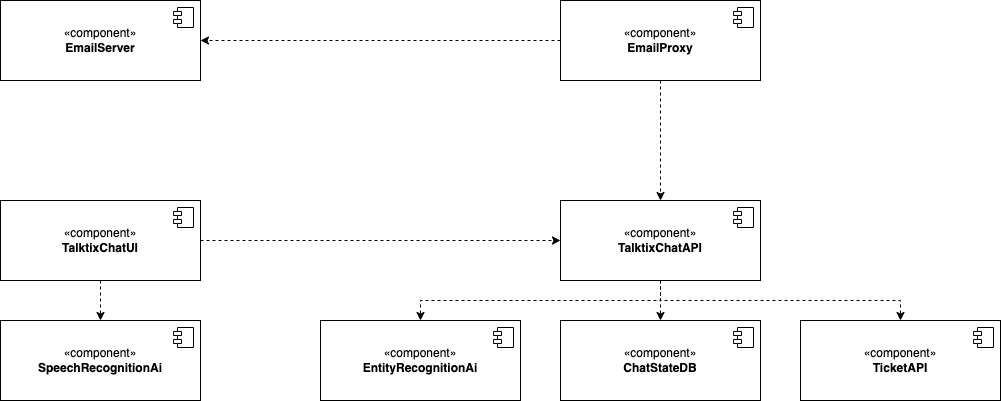

The diagram above was exported from draw.io. Its source (the exported page's mxGraphModel, read from the mxfile embedded in the PNG):
<mxGraphModel dx="1306" dy="947" grid="1" gridSize="10" guides="1" tooltips="1" connect="1" arrows="1" fold="1" page="1" pageScale="1" pageWidth="1100" pageHeight="850" background="none" math="0" shadow="0">
  <root>
    <mxCell id="0" />
    <mxCell id="1" parent="0" />
    <mxCell id="alT29B9iB8oToWtnu3cp-24" style="edgeStyle=orthogonalEdgeStyle;rounded=0;orthogonalLoop=1;jettySize=auto;html=1;dashed=1;" parent="1" source="alT29B9iB8oToWtnu3cp-1" target="alT29B9iB8oToWtnu3cp-20" edge="1">
      <mxGeometry relative="1" as="geometry" />
    </mxCell>
    <mxCell id="alT29B9iB8oToWtnu3cp-26" value="" style="edgeStyle=orthogonalEdgeStyle;rounded=0;orthogonalLoop=1;jettySize=auto;html=1;dashed=1;" parent="1" source="alT29B9iB8oToWtnu3cp-1" target="alT29B9iB8oToWtnu3cp-22" edge="1">
      <mxGeometry relative="1" as="geometry" />
    </mxCell>
    <mxCell id="alT29B9iB8oToWtnu3cp-1" value="«component»&lt;br&gt;&lt;b&gt;TalktixChatUI&lt;/b&gt;" style="html=1;dropTarget=0;whiteSpace=wrap;" parent="1" vertex="1">
      <mxGeometry x="40" y="280" width="200" height="80" as="geometry" />
    </mxCell>
    <mxCell id="alT29B9iB8oToWtnu3cp-2" value="" style="shape=module;jettyWidth=8;jettyHeight=4;" parent="alT29B9iB8oToWtnu3cp-1" vertex="1">
      <mxGeometry x="1" width="20" height="20" relative="1" as="geometry">
        <mxPoint x="-27" y="7" as="offset" />
      </mxGeometry>
    </mxCell>
    <mxCell id="alT29B9iB8oToWtnu3cp-12" value="«component»&lt;br&gt;&lt;b&gt;EmailServer&lt;/b&gt;" style="html=1;dropTarget=0;whiteSpace=wrap;" parent="1" vertex="1">
      <mxGeometry x="40" y="80" width="200" height="80" as="geometry" />
    </mxCell>
    <mxCell id="alT29B9iB8oToWtnu3cp-13" value="" style="shape=module;jettyWidth=8;jettyHeight=4;" parent="alT29B9iB8oToWtnu3cp-12" vertex="1">
      <mxGeometry x="1" width="20" height="20" relative="1" as="geometry">
        <mxPoint x="-27" y="7" as="offset" />
      </mxGeometry>
    </mxCell>
    <mxCell id="alT29B9iB8oToWtnu3cp-30" value="" style="edgeStyle=orthogonalEdgeStyle;rounded=0;orthogonalLoop=1;jettySize=auto;html=1;dashed=1;" parent="1" source="alT29B9iB8oToWtnu3cp-16" target="alT29B9iB8oToWtnu3cp-20" edge="1">
      <mxGeometry relative="1" as="geometry" />
    </mxCell>
    <mxCell id="alT29B9iB8oToWtnu3cp-32" value="" style="edgeStyle=orthogonalEdgeStyle;rounded=0;orthogonalLoop=1;jettySize=auto;html=1;dashed=1;" parent="1" source="alT29B9iB8oToWtnu3cp-16" target="alT29B9iB8oToWtnu3cp-12" edge="1">
      <mxGeometry relative="1" as="geometry" />
    </mxCell>
    <mxCell id="alT29B9iB8oToWtnu3cp-16" value="«component»&lt;br&gt;&lt;b&gt;EmailProxy&lt;/b&gt;" style="html=1;dropTarget=0;whiteSpace=wrap;" parent="1" vertex="1">
      <mxGeometry x="600" y="80" width="200" height="80" as="geometry" />
    </mxCell>
    <mxCell id="alT29B9iB8oToWtnu3cp-17" value="" style="shape=module;jettyWidth=8;jettyHeight=4;" parent="alT29B9iB8oToWtnu3cp-16" vertex="1">
      <mxGeometry x="1" width="20" height="20" relative="1" as="geometry">
        <mxPoint x="-27" y="7" as="offset" />
      </mxGeometry>
    </mxCell>
    <mxCell id="alT29B9iB8oToWtnu3cp-18" value="«component»&lt;br&gt;&lt;b&gt;EntityRecognitionAi&lt;/b&gt;" style="html=1;dropTarget=0;whiteSpace=wrap;" parent="1" vertex="1">
      <mxGeometry x="360" y="400" width="200" height="80" as="geometry" />
    </mxCell>
    <mxCell id="alT29B9iB8oToWtnu3cp-19" value="" style="shape=module;jettyWidth=8;jettyHeight=4;" parent="alT29B9iB8oToWtnu3cp-18" vertex="1">
      <mxGeometry x="1" width="20" height="20" relative="1" as="geometry">
        <mxPoint x="-27" y="7" as="offset" />
      </mxGeometry>
    </mxCell>
    <mxCell id="alT29B9iB8oToWtnu3cp-25" value="" style="edgeStyle=orthogonalEdgeStyle;rounded=0;orthogonalLoop=1;jettySize=auto;html=1;exitX=0.5;exitY=1;exitDx=0;exitDy=0;dashed=1;" parent="1" source="alT29B9iB8oToWtnu3cp-20" target="alT29B9iB8oToWtnu3cp-18" edge="1">
      <mxGeometry relative="1" as="geometry">
        <Array as="points">
          <mxPoint x="700" y="380" />
          <mxPoint x="460" y="380" />
        </Array>
      </mxGeometry>
    </mxCell>
    <mxCell id="alT29B9iB8oToWtnu3cp-29" style="edgeStyle=orthogonalEdgeStyle;rounded=0;orthogonalLoop=1;jettySize=auto;html=1;dashed=1;" parent="1" source="alT29B9iB8oToWtnu3cp-20" edge="1">
      <mxGeometry relative="1" as="geometry">
        <mxPoint x="700" y="400" as="targetPoint" />
      </mxGeometry>
    </mxCell>
    <mxCell id="alT29B9iB8oToWtnu3cp-20" value="«component»&lt;br&gt;&lt;b&gt;TalktixChatAPI&lt;/b&gt;" style="html=1;dropTarget=0;whiteSpace=wrap;" parent="1" vertex="1">
      <mxGeometry x="600" y="280" width="200" height="80" as="geometry" />
    </mxCell>
    <mxCell id="alT29B9iB8oToWtnu3cp-21" value="" style="shape=module;jettyWidth=8;jettyHeight=4;" parent="alT29B9iB8oToWtnu3cp-20" vertex="1">
      <mxGeometry x="1" width="20" height="20" relative="1" as="geometry">
        <mxPoint x="-27" y="7" as="offset" />
      </mxGeometry>
    </mxCell>
    <mxCell id="alT29B9iB8oToWtnu3cp-22" value="«component»&lt;br&gt;&lt;b&gt;SpeechRecognitionAi&lt;/b&gt;" style="html=1;dropTarget=0;whiteSpace=wrap;" parent="1" vertex="1">
      <mxGeometry x="40" y="400" width="200" height="80" as="geometry" />
    </mxCell>
    <mxCell id="alT29B9iB8oToWtnu3cp-23" value="" style="shape=module;jettyWidth=8;jettyHeight=4;" parent="alT29B9iB8oToWtnu3cp-22" vertex="1">
      <mxGeometry x="1" width="20" height="20" relative="1" as="geometry">
        <mxPoint x="-27" y="7" as="offset" />
      </mxGeometry>
    </mxCell>
    <mxCell id="alT29B9iB8oToWtnu3cp-27" value="«component»&lt;br&gt;&lt;b&gt;ChatStateDB&lt;/b&gt;" style="html=1;dropTarget=0;whiteSpace=wrap;" parent="1" vertex="1">
      <mxGeometry x="600" y="400" width="200" height="80" as="geometry" />
    </mxCell>
    <mxCell id="alT29B9iB8oToWtnu3cp-28" value="" style="shape=module;jettyWidth=8;jettyHeight=4;" parent="alT29B9iB8oToWtnu3cp-27" vertex="1">
      <mxGeometry x="1" width="20" height="20" relative="1" as="geometry">
        <mxPoint x="-27" y="7" as="offset" />
      </mxGeometry>
    </mxCell>
    <mxCell id="8ZKo2oPMLd3ubvo1c5p1-1" value="«component»&lt;br&gt;&lt;b&gt;TicketAPI&lt;/b&gt;" style="html=1;dropTarget=0;whiteSpace=wrap;" parent="1" vertex="1">
      <mxGeometry x="840" y="400" width="200" height="80" as="geometry" />
    </mxCell>
    <mxCell id="8ZKo2oPMLd3ubvo1c5p1-2" value="" style="shape=module;jettyWidth=8;jettyHeight=4;" parent="8ZKo2oPMLd3ubvo1c5p1-1" vertex="1">
      <mxGeometry x="1" width="20" height="20" relative="1" as="geometry">
        <mxPoint x="-27" y="7" as="offset" />
      </mxGeometry>
    </mxCell>
    <mxCell id="8ZKo2oPMLd3ubvo1c5p1-3" style="edgeStyle=orthogonalEdgeStyle;rounded=0;orthogonalLoop=1;jettySize=auto;html=1;entryX=0.5;entryY=0;entryDx=0;entryDy=0;exitX=0.5;exitY=1;exitDx=0;exitDy=0;dashed=1;" parent="1" source="alT29B9iB8oToWtnu3cp-20" target="8ZKo2oPMLd3ubvo1c5p1-1" edge="1">
      <mxGeometry relative="1" as="geometry">
        <mxPoint x="710" y="370" as="sourcePoint" />
        <mxPoint x="710" y="410" as="targetPoint" />
      </mxGeometry>
    </mxCell>
  </root>
</mxGraphModel>